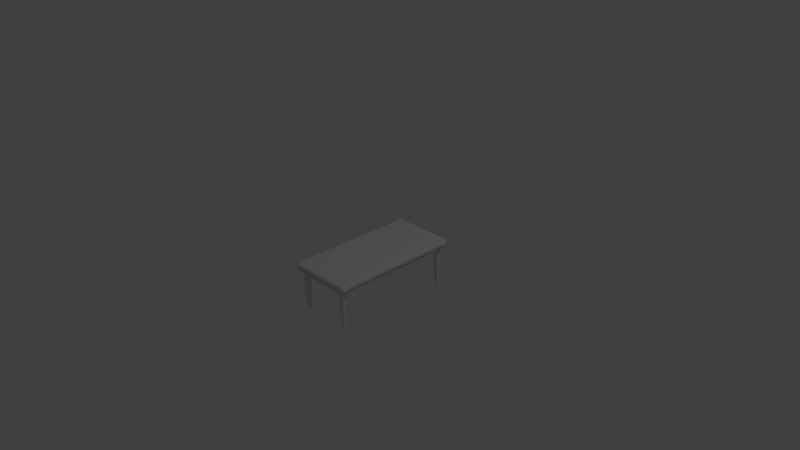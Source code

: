 # Source: Science_Table.blend  (saved by Blender 2.72.0; exported with 4.5.12 LTS)
import bpy
from mathutils import Matrix  # noqa: F401  (used for matrix-valued properties, if any)

bpy.ops.wm.read_factory_settings(use_empty=True)
scene = bpy.context.scene
scene.name = 'Scene'

# ---- collections
col_collection_1 = bpy.data.collections.new('Collection 1'); scene.collection.children.link(col_collection_1)

# ---- materials (node trees are filled in below, after node groups)
mat_material = bpy.data.materials.new('Material')
mat_material.alpha_threshold = 0.0
mat_material.use_transparent_shadow = False
mat_material.roughness = 0.5
mat_material.line_color = (0.0, 0.0, 0.0, 1.0)

# ---- material node trees

# ---- world
world_world = bpy.data.worlds.new('World'); scene.world = world_world
world_world.color = (0.05088, 0.05088, 0.05088)
world_world.use_sun_shadow = False
world_world.sun_shadow_jitter_overblur = 0.0
world_world.cycles.sampling_method = 'MANUAL'
world_world.cycles.sample_map_resolution = 256

# ---- cameras
cam_camera = bpy.data.cameras.new('Camera')
cam_camera.clip_end = 100.0
cam_camera.lens = 35.0
cam_camera.sensor_width = 32.0
cam_camera.sensor_height = 18.0
cam_camera.ortho_scale = 7.314
cam_camera.dof.focus_distance = 0.0
cam_camera.dof.aperture_fstop = 128.0

# ---- lights
light_lamp = bpy.data.lights.new('Lamp', 'POINT')
light_lamp.transmission_factor = 0.0
light_lamp.cutoff_distance = 30.0
light_lamp.energy = 100.0
light_lamp.shadow_buffer_clip_start = 1.001
light_lamp.shadow_soft_size = 0.1
light_lamp.shadow_maximum_resolution = 0.006
light_lamp.use_absolute_resolution = True
light_lamp.cycles.use_multiple_importance_sampling = False

# ---- meshes
me_cube = bpy.data.meshes.new('Cube')
me_cube.from_pydata([(0.0, 0.0, 0.1066), (5.96e-08, 1.192e-07, -0.08901), (2.384e-07, 1.0, 0.08901), (1.788e-07, 1.0, -0.08901), (-1.0, 2.384e-07, -0.08901), (-1.0, 1.788e-07, 0.08901), (0.0, 0.9734, 0.1066), (0.0, 0.9511, -0.08901), (-1.0, 0.9511, -0.08901), (-1.0, 0.9511, 0.08901), (-0.8946, 1.0, -0.08901), (-0.8946, 1.0, 0.08901), (-0.9564, 0.0, 0.1066), (-0.8946, 0.0, -0.08901), (-0.9564, 0.9734, 0.1066), (-0.7043, 0.0, 0.1066), (-0.7043, 0.9734, 0.1066), (-0.6574, 1.0, -0.08901), (-0.6574, 1.0, 0.08901), (-0.6574, 0.0, -0.08901), (0.0, 0.8631, 0.1066), (0.0, 0.8474, -0.08901), (-1.0, 0.8474, -0.08901), (-1.0, 0.8474, 0.08901), (-0.9564, 0.8631, 0.1066), (-0.7043, 0.8631, 0.1066), (-1.0, 0.9511, -0.08901), (-0.9437, 1.0, -0.08901), (-0.9972, 0.9662, -0.08901), (-0.9892, 0.9798, -0.08901), (-0.9768, 0.9907, -0.08901), (-0.9611, 0.9976, -0.08901), (-0.9437, 1.0, 0.08901), (-1.0, 0.9511, 0.08901), (-0.9611, 0.9976, 0.08901), (-0.9768, 0.9907, 0.08901), (-0.9892, 0.9798, 0.08901), (-0.9972, 0.9662, 0.08901), (-0.8639, 0.9709, -0.08901), (-0.8228, 0.9508, -0.1089), (-0.8426, 0.9309, -0.1089), (-0.8629, 0.9511, -0.08901), (-0.8434, 0.9568, -0.09482), (-0.8459, 0.951, -0.09373), (-0.8368, 0.945, -0.109), (-0.8487, 0.941, -0.09482), (-0.8634, 0.961, -0.08901), (-0.7094, 0.9309, -0.1089), (-0.7292, 0.9508, -0.1089), (-0.6881, 0.9709, -0.08901), (-0.6891, 0.9511, -0.08901), (-0.7152, 0.945, -0.109), (-0.7061, 0.951, -0.09373), (-0.7086, 0.9568, -0.09482), (-0.6886, 0.961, -0.08901), (-0.7033, 0.941, -0.09482), (-0.8629, 0.8474, -0.08901), (-0.8426, 0.8675, -0.1089), (-0.8228, 0.8477, -0.1089), (-0.8442, 0.8275, -0.08901), (-0.8487, 0.8575, -0.09482), (-0.8431, 0.8475, -0.09373), (-0.8368, 0.8535, -0.109), (-0.8335, 0.8417, -0.09482), (-0.8535, 0.8375, -0.08901), (-0.7292, 0.8477, -0.1089), (-0.7094, 0.8675, -0.1089), (-0.6891, 0.8474, -0.08901), (-0.7078, 0.8275, -0.08901), (-0.7152, 0.8535, -0.109), (-0.7089, 0.8475, -0.09373), (-0.7033, 0.8575, -0.09482), (-0.6985, 0.8375, -0.08901), (-0.7185, 0.8417, -0.09482), (-0.8195, 0.913, -1.366), (-0.7996, 0.9329, -1.366), (-0.7992, 0.9127, -1.386), (-0.8136, 0.927, -1.366), (-0.8109, 0.9243, -1.377), (-0.7993, 0.9268, -1.38), (-0.8134, 0.9128, -1.38), (-0.7528, 0.9127, -1.386), (-0.7524, 0.9329, -1.366), (-0.7325, 0.913, -1.366), (-0.7527, 0.9268, -1.38), (-0.7411, 0.9243, -1.377), (-0.7384, 0.927, -1.366), (-0.7386, 0.9128, -1.38), (-0.7996, 0.8656, -1.366), (-0.8195, 0.8855, -1.366), (-0.7992, 0.8858, -1.386), (-0.8136, 0.8714, -1.366), (-0.8109, 0.8742, -1.377), (-0.8134, 0.8857, -1.38), (-0.7993, 0.8716, -1.38), (-0.7528, 0.8858, -1.386), (-0.7325, 0.8855, -1.366), (-0.7524, 0.8656, -1.366), (-0.7386, 0.8857, -1.38), (-0.7411, 0.8742, -1.377), (-0.7384, 0.8714, -1.366), (-0.7527, 0.8716, -1.38)], [], [(11, 10, 27, 32), (11, 32, 34, 35, 36, 37, 33, 9, 14), (68, 19, 13, 59), (24, 23, 5, 12), (22, 23, 9, 8), (8, 9, 33, 26), (18, 17, 10, 11), (65, 58, 88, 97), (25, 24, 12, 15), (57, 40, 74, 89), (18, 11, 14, 16), (2, 3, 17, 18), (81, 95, 90, 76), (20, 25, 15, 0), (56, 64, 59, 13, 4, 22), (2, 18, 16, 6), (17, 49, 38, 10), (14, 9, 23, 24), (4, 5, 23, 22), (21, 1, 19, 68, 72, 67), (16, 14, 24, 25), (47, 66, 96, 83), (6, 16, 25, 20), (3, 7, 50, 54, 49, 17), (7, 21, 67, 50), (41, 56, 22, 8), (26, 33, 37, 28), (28, 37, 36, 29), (29, 36, 35, 30), (30, 35, 34, 31), (31, 34, 32, 27), (39, 48, 82, 75), (38, 42, 43, 46), (39, 44, 43, 42), (40, 45, 43, 44), (41, 46, 43, 45), (47, 51, 52, 55), (48, 53, 52, 51), (49, 54, 52, 53), (50, 55, 52, 54), (56, 60, 61, 64), (57, 62, 61, 60), (58, 63, 61, 62), (59, 64, 61, 63), (65, 69, 70, 73), (66, 71, 70, 69), (67, 72, 70, 71), (68, 73, 70, 72), (74, 77, 78, 80), (75, 79, 78, 77), (76, 80, 78, 79), (81, 84, 85, 87), (82, 86, 85, 84), (83, 87, 85, 86), (88, 91, 92, 94), (89, 93, 92, 91), (90, 94, 92, 93), (95, 98, 99, 101), (96, 100, 99, 98), (97, 101, 99, 100), (48, 39, 42, 53), (53, 42, 38, 49), (56, 41, 45, 60), (60, 45, 40, 57), (66, 47, 55, 71), (71, 55, 50, 67), (68, 59, 63, 73), (73, 63, 58, 65), (81, 76, 79, 84), (84, 79, 75, 82), (89, 74, 80, 93), (93, 80, 76, 90), (95, 81, 87, 98), (98, 87, 83, 96), (97, 88, 94, 101), (101, 94, 90, 95), (96, 66, 69, 100), (100, 69, 65, 97), (57, 89, 91, 62), (62, 91, 88, 58), (82, 48, 51, 86), (86, 51, 47, 83), (39, 75, 77, 44), (44, 77, 74, 40), (10, 38, 46, 41, 8, 26, 28, 29, 30, 31, 27)])
me_cube.polygons.foreach_set('use_smooth', [1, 1, 0, 1, 1, 1, 1, 0, 0, 0, 1, 1, 1, 0, 0, 1, 0, 1, 1, 0, 0, 0, 0, 0, 0, 0, 1, 1, 1, 1, 1, 0, 1, 1, 1, 1, 1, 1, 1, 1, 1, 1, 1, 1, 1, 1, 1, 1, 1, 1, 1, 1, 1, 1, 1, 1, 1, 1, 1, 1, 1, 1, 1, 1, 1, 1, 1, 1, 1, 1, 1, 1, 1, 1, 1, 1, 1, 1, 1, 1, 1, 1, 1, 1, 0])
me_cube.materials.append(mat_material)
me_cube.use_remesh_preserve_volume = False
me_cube.use_remesh_preserve_attributes = False
me_cube.use_mirror_vertex_groups = False
me_cube.update()

# ---- objects
ob_cube = bpy.data.objects.new('Cube', me_cube)
ob_lamp = bpy.data.objects.new('Lamp', light_lamp)
ob_camera = bpy.data.objects.new('Camera', cam_camera)

# ---- transforms, parenting, visibility, modifiers, constraints
ob_cube.location = (0.0, 0.0, 0.0)
ob_cube.scale = (0.4473, 0.9028, 0.4473)
ob_cube.lock_rotations_4d = False
ob_cube.empty_display_type = 'ARROWS'
ob_cube.lineart.crease_threshold = 0.0
_m = ob_cube.modifiers.new('Mirror', 'MIRROR')
_m.use_axis = (True, True, False)
_m.use_clip = True
ob_lamp.location = (4.076, 1.005, 5.904)
ob_lamp.rotation_euler = (0.6503, 0.05522, 1.866)
ob_lamp.lock_rotations_4d = False
ob_lamp.empty_display_type = 'ARROWS'
ob_lamp.color = (0.0, 0.0, 0.0, 0.0)
ob_lamp.lineart.crease_threshold = 0.0
ob_camera.location = (7.481, -6.508, 5.344)
ob_camera.rotation_euler = (1.109, 0.01082, 0.8149)
ob_camera.lock_rotations_4d = False
ob_camera.empty_display_type = 'ARROWS'
ob_camera.color = (0.0, 0.0, 0.0, 0.0)
ob_camera.display_type = 'WIRE'
ob_camera.lineart.crease_threshold = 0.0

# ---- collection membership
col_collection_1.objects.link(ob_cube)
col_collection_1.objects.link(ob_lamp)
col_collection_1.objects.link(ob_camera)

# ---- scene / render settings (as saved in the file)
scene.camera = ob_camera
scene.frame_start = 1; scene.frame_end = 250; scene.frame_set(1)
scene.render.engine = 'BLENDER_EEVEE_NEXT'
scene.render.resolution_percentage = 50
scene.render.dither_intensity = 0.0
scene.cycles.use_denoising = False
scene.cycles.samples = 10
scene.cycles.sampling_pattern = 'TABULATED_SOBOL'
scene.cycles.light_sampling_threshold = 0.0
scene.cycles.use_adaptive_sampling = False
scene.cycles.use_light_tree = False
scene.cycles.blur_glossy = 0.0
scene.cycles.pixel_filter_type = 'GAUSSIAN'
scene.cycles.sample_clamp_indirect = 0.0
scene.view_settings.view_transform = 'Standard'
bpy.context.view_layer.update()
